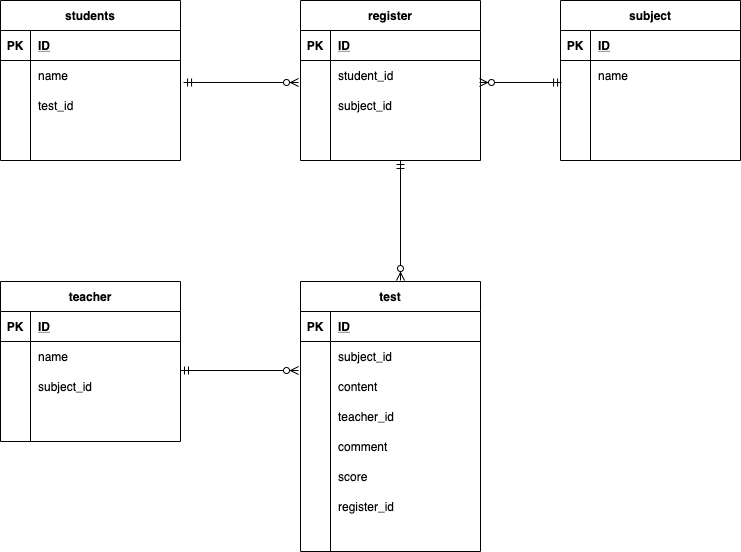

The diagram above was exported from draw.io. Its source (the exported page's mxGraphModel, read from the mxfile embedded in the PNG):
<mxGraphModel dx="718" dy="680" grid="1" gridSize="10" guides="1" tooltips="1" connect="1" arrows="1" fold="1" page="1" pageScale="1" pageWidth="827" pageHeight="1169" math="0" shadow="0">
  <root>
    <mxCell id="0" />
    <mxCell id="1" parent="0" />
    <mxCell id="2" value="students" style="shape=table;startSize=30;container=1;collapsible=1;childLayout=tableLayout;fixedRows=1;rowLines=0;fontStyle=1;align=center;resizeLast=1;" parent="1" vertex="1">
      <mxGeometry x="40" y="40" width="180" height="160" as="geometry" />
    </mxCell>
    <mxCell id="3" value="" style="shape=partialRectangle;collapsible=0;dropTarget=0;pointerEvents=0;fillColor=none;top=0;left=0;bottom=1;right=0;points=[[0,0.5],[1,0.5]];portConstraint=eastwest;" parent="2" vertex="1">
      <mxGeometry y="30" width="180" height="30" as="geometry" />
    </mxCell>
    <mxCell id="4" value="PK" style="shape=partialRectangle;connectable=0;fillColor=none;top=0;left=0;bottom=0;right=0;fontStyle=1;overflow=hidden;" parent="3" vertex="1">
      <mxGeometry width="30" height="30" as="geometry" />
    </mxCell>
    <mxCell id="5" value="ID" style="shape=partialRectangle;connectable=0;fillColor=none;top=0;left=0;bottom=0;right=0;align=left;spacingLeft=6;fontStyle=5;overflow=hidden;" parent="3" vertex="1">
      <mxGeometry x="30" width="150" height="30" as="geometry" />
    </mxCell>
    <mxCell id="6" value="" style="shape=partialRectangle;collapsible=0;dropTarget=0;pointerEvents=0;fillColor=none;top=0;left=0;bottom=0;right=0;points=[[0,0.5],[1,0.5]];portConstraint=eastwest;" parent="2" vertex="1">
      <mxGeometry y="60" width="180" height="30" as="geometry" />
    </mxCell>
    <mxCell id="7" value="" style="shape=partialRectangle;connectable=0;fillColor=none;top=0;left=0;bottom=0;right=0;editable=1;overflow=hidden;" parent="6" vertex="1">
      <mxGeometry width="30" height="30" as="geometry" />
    </mxCell>
    <mxCell id="8" value="name" style="shape=partialRectangle;connectable=0;fillColor=none;top=0;left=0;bottom=0;right=0;align=left;spacingLeft=6;overflow=hidden;" parent="6" vertex="1">
      <mxGeometry x="30" width="150" height="30" as="geometry" />
    </mxCell>
    <mxCell id="9" value="" style="shape=partialRectangle;collapsible=0;dropTarget=0;pointerEvents=0;fillColor=none;top=0;left=0;bottom=0;right=0;points=[[0,0.5],[1,0.5]];portConstraint=eastwest;" parent="2" vertex="1">
      <mxGeometry y="90" width="180" height="30" as="geometry" />
    </mxCell>
    <mxCell id="10" value="" style="shape=partialRectangle;connectable=0;fillColor=none;top=0;left=0;bottom=0;right=0;editable=1;overflow=hidden;" parent="9" vertex="1">
      <mxGeometry width="30" height="30" as="geometry" />
    </mxCell>
    <mxCell id="11" value="test_id" style="shape=partialRectangle;connectable=0;fillColor=none;top=0;left=0;bottom=0;right=0;align=left;spacingLeft=6;overflow=hidden;" parent="9" vertex="1">
      <mxGeometry x="30" width="150" height="30" as="geometry" />
    </mxCell>
    <mxCell id="12" value="" style="shape=partialRectangle;collapsible=0;dropTarget=0;pointerEvents=0;fillColor=none;top=0;left=0;bottom=0;right=0;points=[[0,0.5],[1,0.5]];portConstraint=eastwest;" parent="2" vertex="1">
      <mxGeometry y="120" width="180" height="30" as="geometry" />
    </mxCell>
    <mxCell id="13" value="" style="shape=partialRectangle;connectable=0;fillColor=none;top=0;left=0;bottom=0;right=0;editable=1;overflow=hidden;" parent="12" vertex="1">
      <mxGeometry width="30" height="30" as="geometry" />
    </mxCell>
    <mxCell id="14" value="" style="shape=partialRectangle;connectable=0;fillColor=none;top=0;left=0;bottom=0;right=0;align=left;spacingLeft=6;overflow=hidden;" parent="12" vertex="1">
      <mxGeometry x="30" width="150" height="30" as="geometry" />
    </mxCell>
    <mxCell id="15" value="test" style="shape=table;startSize=30;container=1;collapsible=1;childLayout=tableLayout;fixedRows=1;rowLines=0;fontStyle=1;align=center;resizeLast=1;" parent="1" vertex="1">
      <mxGeometry x="340" y="321" width="180" height="270" as="geometry" />
    </mxCell>
    <mxCell id="16" value="" style="shape=partialRectangle;collapsible=0;dropTarget=0;pointerEvents=0;fillColor=none;top=0;left=0;bottom=1;right=0;points=[[0,0.5],[1,0.5]];portConstraint=eastwest;" parent="15" vertex="1">
      <mxGeometry y="30" width="180" height="30" as="geometry" />
    </mxCell>
    <mxCell id="17" value="PK" style="shape=partialRectangle;connectable=0;fillColor=none;top=0;left=0;bottom=0;right=0;fontStyle=1;overflow=hidden;" parent="16" vertex="1">
      <mxGeometry width="30" height="30" as="geometry" />
    </mxCell>
    <mxCell id="18" value="ID" style="shape=partialRectangle;connectable=0;fillColor=none;top=0;left=0;bottom=0;right=0;align=left;spacingLeft=6;fontStyle=5;overflow=hidden;" parent="16" vertex="1">
      <mxGeometry x="30" width="150" height="30" as="geometry" />
    </mxCell>
    <mxCell id="19" value="" style="shape=partialRectangle;collapsible=0;dropTarget=0;pointerEvents=0;fillColor=none;top=0;left=0;bottom=0;right=0;points=[[0,0.5],[1,0.5]];portConstraint=eastwest;" parent="15" vertex="1">
      <mxGeometry y="60" width="180" height="30" as="geometry" />
    </mxCell>
    <mxCell id="20" value="" style="shape=partialRectangle;connectable=0;fillColor=none;top=0;left=0;bottom=0;right=0;editable=1;overflow=hidden;" parent="19" vertex="1">
      <mxGeometry width="30" height="30" as="geometry" />
    </mxCell>
    <mxCell id="21" value="subject_id" style="shape=partialRectangle;connectable=0;fillColor=none;top=0;left=0;bottom=0;right=0;align=left;spacingLeft=6;overflow=hidden;" parent="19" vertex="1">
      <mxGeometry x="30" width="150" height="30" as="geometry" />
    </mxCell>
    <mxCell id="22" value="" style="shape=partialRectangle;collapsible=0;dropTarget=0;pointerEvents=0;fillColor=none;top=0;left=0;bottom=0;right=0;points=[[0,0.5],[1,0.5]];portConstraint=eastwest;" parent="15" vertex="1">
      <mxGeometry y="90" width="180" height="30" as="geometry" />
    </mxCell>
    <mxCell id="23" value="" style="shape=partialRectangle;connectable=0;fillColor=none;top=0;left=0;bottom=0;right=0;editable=1;overflow=hidden;" parent="22" vertex="1">
      <mxGeometry width="30" height="30" as="geometry" />
    </mxCell>
    <mxCell id="24" value="content" style="shape=partialRectangle;connectable=0;fillColor=none;top=0;left=0;bottom=0;right=0;align=left;spacingLeft=6;overflow=hidden;" parent="22" vertex="1">
      <mxGeometry x="30" width="150" height="30" as="geometry" />
    </mxCell>
    <mxCell id="88" value="" style="shape=partialRectangle;collapsible=0;dropTarget=0;pointerEvents=0;fillColor=none;top=0;left=0;bottom=0;right=0;points=[[0,0.5],[1,0.5]];portConstraint=eastwest;" parent="15" vertex="1">
      <mxGeometry y="120" width="180" height="30" as="geometry" />
    </mxCell>
    <mxCell id="89" value="" style="shape=partialRectangle;connectable=0;fillColor=none;top=0;left=0;bottom=0;right=0;editable=1;overflow=hidden;" parent="88" vertex="1">
      <mxGeometry width="30" height="30" as="geometry" />
    </mxCell>
    <mxCell id="90" value="teacher_id" style="shape=partialRectangle;connectable=0;fillColor=none;top=0;left=0;bottom=0;right=0;align=left;spacingLeft=6;overflow=hidden;" parent="88" vertex="1">
      <mxGeometry x="30" width="150" height="30" as="geometry" />
    </mxCell>
    <mxCell id="91" value="" style="shape=partialRectangle;collapsible=0;dropTarget=0;pointerEvents=0;fillColor=none;top=0;left=0;bottom=0;right=0;points=[[0,0.5],[1,0.5]];portConstraint=eastwest;" parent="15" vertex="1">
      <mxGeometry y="150" width="180" height="30" as="geometry" />
    </mxCell>
    <mxCell id="92" value="" style="shape=partialRectangle;connectable=0;fillColor=none;top=0;left=0;bottom=0;right=0;editable=1;overflow=hidden;" parent="91" vertex="1">
      <mxGeometry width="30" height="30" as="geometry" />
    </mxCell>
    <mxCell id="93" value="comment" style="shape=partialRectangle;connectable=0;fillColor=none;top=0;left=0;bottom=0;right=0;align=left;spacingLeft=6;overflow=hidden;" parent="91" vertex="1">
      <mxGeometry x="30" width="150" height="30" as="geometry" />
    </mxCell>
    <mxCell id="94" value="" style="shape=partialRectangle;collapsible=0;dropTarget=0;pointerEvents=0;fillColor=none;top=0;left=0;bottom=0;right=0;points=[[0,0.5],[1,0.5]];portConstraint=eastwest;" parent="15" vertex="1">
      <mxGeometry y="180" width="180" height="30" as="geometry" />
    </mxCell>
    <mxCell id="95" value="" style="shape=partialRectangle;connectable=0;fillColor=none;top=0;left=0;bottom=0;right=0;editable=1;overflow=hidden;" parent="94" vertex="1">
      <mxGeometry width="30" height="30" as="geometry" />
    </mxCell>
    <mxCell id="96" value="score" style="shape=partialRectangle;connectable=0;fillColor=none;top=0;left=0;bottom=0;right=0;align=left;spacingLeft=6;overflow=hidden;" parent="94" vertex="1">
      <mxGeometry x="30" width="150" height="30" as="geometry" />
    </mxCell>
    <mxCell id="25" value="" style="shape=partialRectangle;collapsible=0;dropTarget=0;pointerEvents=0;fillColor=none;top=0;left=0;bottom=0;right=0;points=[[0,0.5],[1,0.5]];portConstraint=eastwest;" parent="15" vertex="1">
      <mxGeometry y="210" width="180" height="30" as="geometry" />
    </mxCell>
    <mxCell id="26" value="" style="shape=partialRectangle;connectable=0;fillColor=none;top=0;left=0;bottom=0;right=0;editable=1;overflow=hidden;" parent="25" vertex="1">
      <mxGeometry width="30" height="30" as="geometry" />
    </mxCell>
    <mxCell id="27" value="register_id" style="shape=partialRectangle;connectable=0;fillColor=none;top=0;left=0;bottom=0;right=0;align=left;spacingLeft=6;overflow=hidden;" parent="25" vertex="1">
      <mxGeometry x="30" width="150" height="30" as="geometry" />
    </mxCell>
    <mxCell id="54" value="teacher" style="shape=table;startSize=30;container=1;collapsible=1;childLayout=tableLayout;fixedRows=1;rowLines=0;fontStyle=1;align=center;resizeLast=1;" parent="1" vertex="1">
      <mxGeometry x="40" y="321" width="180" height="160" as="geometry" />
    </mxCell>
    <mxCell id="55" value="" style="shape=partialRectangle;collapsible=0;dropTarget=0;pointerEvents=0;fillColor=none;top=0;left=0;bottom=1;right=0;points=[[0,0.5],[1,0.5]];portConstraint=eastwest;" parent="54" vertex="1">
      <mxGeometry y="30" width="180" height="30" as="geometry" />
    </mxCell>
    <mxCell id="56" value="PK" style="shape=partialRectangle;connectable=0;fillColor=none;top=0;left=0;bottom=0;right=0;fontStyle=1;overflow=hidden;" parent="55" vertex="1">
      <mxGeometry width="30" height="30" as="geometry" />
    </mxCell>
    <mxCell id="57" value="ID" style="shape=partialRectangle;connectable=0;fillColor=none;top=0;left=0;bottom=0;right=0;align=left;spacingLeft=6;fontStyle=5;overflow=hidden;" parent="55" vertex="1">
      <mxGeometry x="30" width="150" height="30" as="geometry" />
    </mxCell>
    <mxCell id="58" value="" style="shape=partialRectangle;collapsible=0;dropTarget=0;pointerEvents=0;fillColor=none;top=0;left=0;bottom=0;right=0;points=[[0,0.5],[1,0.5]];portConstraint=eastwest;" parent="54" vertex="1">
      <mxGeometry y="60" width="180" height="30" as="geometry" />
    </mxCell>
    <mxCell id="59" value="" style="shape=partialRectangle;connectable=0;fillColor=none;top=0;left=0;bottom=0;right=0;editable=1;overflow=hidden;" parent="58" vertex="1">
      <mxGeometry width="30" height="30" as="geometry" />
    </mxCell>
    <mxCell id="60" value="name" style="shape=partialRectangle;connectable=0;fillColor=none;top=0;left=0;bottom=0;right=0;align=left;spacingLeft=6;overflow=hidden;" parent="58" vertex="1">
      <mxGeometry x="30" width="150" height="30" as="geometry" />
    </mxCell>
    <mxCell id="61" value="" style="shape=partialRectangle;collapsible=0;dropTarget=0;pointerEvents=0;fillColor=none;top=0;left=0;bottom=0;right=0;points=[[0,0.5],[1,0.5]];portConstraint=eastwest;" parent="54" vertex="1">
      <mxGeometry y="90" width="180" height="30" as="geometry" />
    </mxCell>
    <mxCell id="62" value="" style="shape=partialRectangle;connectable=0;fillColor=none;top=0;left=0;bottom=0;right=0;editable=1;overflow=hidden;" parent="61" vertex="1">
      <mxGeometry width="30" height="30" as="geometry" />
    </mxCell>
    <mxCell id="63" value="subject_id" style="shape=partialRectangle;connectable=0;fillColor=none;top=0;left=0;bottom=0;right=0;align=left;spacingLeft=6;overflow=hidden;" parent="61" vertex="1">
      <mxGeometry x="30" width="150" height="30" as="geometry" />
    </mxCell>
    <mxCell id="64" value="" style="shape=partialRectangle;collapsible=0;dropTarget=0;pointerEvents=0;fillColor=none;top=0;left=0;bottom=0;right=0;points=[[0,0.5],[1,0.5]];portConstraint=eastwest;" parent="54" vertex="1">
      <mxGeometry y="120" width="180" height="30" as="geometry" />
    </mxCell>
    <mxCell id="65" value="" style="shape=partialRectangle;connectable=0;fillColor=none;top=0;left=0;bottom=0;right=0;editable=1;overflow=hidden;" parent="64" vertex="1">
      <mxGeometry width="30" height="30" as="geometry" />
    </mxCell>
    <mxCell id="66" value="" style="shape=partialRectangle;connectable=0;fillColor=none;top=0;left=0;bottom=0;right=0;align=left;spacingLeft=6;overflow=hidden;" parent="64" vertex="1">
      <mxGeometry x="30" width="150" height="30" as="geometry" />
    </mxCell>
    <mxCell id="75" value="subject" style="shape=table;startSize=30;container=1;collapsible=1;childLayout=tableLayout;fixedRows=1;rowLines=0;fontStyle=1;align=center;resizeLast=1;" parent="1" vertex="1">
      <mxGeometry x="600" y="40" width="180" height="160" as="geometry" />
    </mxCell>
    <mxCell id="76" value="" style="shape=partialRectangle;collapsible=0;dropTarget=0;pointerEvents=0;fillColor=none;top=0;left=0;bottom=1;right=0;points=[[0,0.5],[1,0.5]];portConstraint=eastwest;" parent="75" vertex="1">
      <mxGeometry y="30" width="180" height="30" as="geometry" />
    </mxCell>
    <mxCell id="77" value="PK" style="shape=partialRectangle;connectable=0;fillColor=none;top=0;left=0;bottom=0;right=0;fontStyle=1;overflow=hidden;" parent="76" vertex="1">
      <mxGeometry width="30" height="30" as="geometry" />
    </mxCell>
    <mxCell id="78" value="ID" style="shape=partialRectangle;connectable=0;fillColor=none;top=0;left=0;bottom=0;right=0;align=left;spacingLeft=6;fontStyle=5;overflow=hidden;" parent="76" vertex="1">
      <mxGeometry x="30" width="150" height="30" as="geometry" />
    </mxCell>
    <mxCell id="79" value="" style="shape=partialRectangle;collapsible=0;dropTarget=0;pointerEvents=0;fillColor=none;top=0;left=0;bottom=0;right=0;points=[[0,0.5],[1,0.5]];portConstraint=eastwest;" parent="75" vertex="1">
      <mxGeometry y="60" width="180" height="30" as="geometry" />
    </mxCell>
    <mxCell id="80" value="" style="shape=partialRectangle;connectable=0;fillColor=none;top=0;left=0;bottom=0;right=0;editable=1;overflow=hidden;" parent="79" vertex="1">
      <mxGeometry width="30" height="30" as="geometry" />
    </mxCell>
    <mxCell id="81" value="name" style="shape=partialRectangle;connectable=0;fillColor=none;top=0;left=0;bottom=0;right=0;align=left;spacingLeft=6;overflow=hidden;" parent="79" vertex="1">
      <mxGeometry x="30" width="150" height="30" as="geometry" />
    </mxCell>
    <mxCell id="82" value="" style="shape=partialRectangle;collapsible=0;dropTarget=0;pointerEvents=0;fillColor=none;top=0;left=0;bottom=0;right=0;points=[[0,0.5],[1,0.5]];portConstraint=eastwest;" parent="75" vertex="1">
      <mxGeometry y="90" width="180" height="30" as="geometry" />
    </mxCell>
    <mxCell id="83" value="" style="shape=partialRectangle;connectable=0;fillColor=none;top=0;left=0;bottom=0;right=0;editable=1;overflow=hidden;" parent="82" vertex="1">
      <mxGeometry width="30" height="30" as="geometry" />
    </mxCell>
    <mxCell id="84" value="" style="shape=partialRectangle;connectable=0;fillColor=none;top=0;left=0;bottom=0;right=0;align=left;spacingLeft=6;overflow=hidden;" parent="82" vertex="1">
      <mxGeometry x="30" width="150" height="30" as="geometry" />
    </mxCell>
    <mxCell id="85" value="" style="shape=partialRectangle;collapsible=0;dropTarget=0;pointerEvents=0;fillColor=none;top=0;left=0;bottom=0;right=0;points=[[0,0.5],[1,0.5]];portConstraint=eastwest;" parent="75" vertex="1">
      <mxGeometry y="120" width="180" height="30" as="geometry" />
    </mxCell>
    <mxCell id="86" value="" style="shape=partialRectangle;connectable=0;fillColor=none;top=0;left=0;bottom=0;right=0;editable=1;overflow=hidden;" parent="85" vertex="1">
      <mxGeometry width="30" height="30" as="geometry" />
    </mxCell>
    <mxCell id="87" value="" style="shape=partialRectangle;connectable=0;fillColor=none;top=0;left=0;bottom=0;right=0;align=left;spacingLeft=6;overflow=hidden;" parent="85" vertex="1">
      <mxGeometry x="30" width="150" height="30" as="geometry" />
    </mxCell>
    <mxCell id="98" value="" style="fontSize=12;html=1;endArrow=ERzeroToMany;startArrow=ERmandOne;" parent="1" edge="1">
      <mxGeometry width="100" height="100" relative="1" as="geometry">
        <mxPoint x="440" y="200" as="sourcePoint" />
        <mxPoint x="440" y="320" as="targetPoint" />
      </mxGeometry>
    </mxCell>
    <mxCell id="99" value="" style="fontSize=12;html=1;endArrow=ERzeroToMany;startArrow=ERmandOne;entryX=-0.011;entryY=0.967;entryDx=0;entryDy=0;entryPerimeter=0;" parent="1" edge="1" target="19">
      <mxGeometry width="100" height="100" relative="1" as="geometry">
        <mxPoint x="220.00000000000003" y="410" as="sourcePoint" />
        <mxPoint x="298.02" y="410" as="targetPoint" />
      </mxGeometry>
    </mxCell>
    <mxCell id="100" value="register" style="shape=table;startSize=30;container=1;collapsible=1;childLayout=tableLayout;fixedRows=1;rowLines=0;fontStyle=1;align=center;resizeLast=1;" vertex="1" parent="1">
      <mxGeometry x="340" y="40" width="180" height="160" as="geometry" />
    </mxCell>
    <mxCell id="101" value="" style="shape=partialRectangle;collapsible=0;dropTarget=0;pointerEvents=0;fillColor=none;top=0;left=0;bottom=1;right=0;points=[[0,0.5],[1,0.5]];portConstraint=eastwest;" vertex="1" parent="100">
      <mxGeometry y="30" width="180" height="30" as="geometry" />
    </mxCell>
    <mxCell id="102" value="PK" style="shape=partialRectangle;connectable=0;fillColor=none;top=0;left=0;bottom=0;right=0;fontStyle=1;overflow=hidden;" vertex="1" parent="101">
      <mxGeometry width="30" height="30" as="geometry" />
    </mxCell>
    <mxCell id="103" value="ID" style="shape=partialRectangle;connectable=0;fillColor=none;top=0;left=0;bottom=0;right=0;align=left;spacingLeft=6;fontStyle=5;overflow=hidden;" vertex="1" parent="101">
      <mxGeometry x="30" width="150" height="30" as="geometry" />
    </mxCell>
    <mxCell id="104" value="" style="shape=partialRectangle;collapsible=0;dropTarget=0;pointerEvents=0;fillColor=none;top=0;left=0;bottom=0;right=0;points=[[0,0.5],[1,0.5]];portConstraint=eastwest;" vertex="1" parent="100">
      <mxGeometry y="60" width="180" height="30" as="geometry" />
    </mxCell>
    <mxCell id="105" value="" style="shape=partialRectangle;connectable=0;fillColor=none;top=0;left=0;bottom=0;right=0;editable=1;overflow=hidden;" vertex="1" parent="104">
      <mxGeometry width="30" height="30" as="geometry" />
    </mxCell>
    <mxCell id="106" value="student_id" style="shape=partialRectangle;connectable=0;fillColor=none;top=0;left=0;bottom=0;right=0;align=left;spacingLeft=6;overflow=hidden;" vertex="1" parent="104">
      <mxGeometry x="30" width="150" height="30" as="geometry" />
    </mxCell>
    <mxCell id="107" value="" style="shape=partialRectangle;collapsible=0;dropTarget=0;pointerEvents=0;fillColor=none;top=0;left=0;bottom=0;right=0;points=[[0,0.5],[1,0.5]];portConstraint=eastwest;" vertex="1" parent="100">
      <mxGeometry y="90" width="180" height="30" as="geometry" />
    </mxCell>
    <mxCell id="108" value="" style="shape=partialRectangle;connectable=0;fillColor=none;top=0;left=0;bottom=0;right=0;editable=1;overflow=hidden;" vertex="1" parent="107">
      <mxGeometry width="30" height="30" as="geometry" />
    </mxCell>
    <mxCell id="109" value="subject_id" style="shape=partialRectangle;connectable=0;fillColor=none;top=0;left=0;bottom=0;right=0;align=left;spacingLeft=6;overflow=hidden;" vertex="1" parent="107">
      <mxGeometry x="30" width="150" height="30" as="geometry" />
    </mxCell>
    <mxCell id="110" value="" style="shape=partialRectangle;collapsible=0;dropTarget=0;pointerEvents=0;fillColor=none;top=0;left=0;bottom=0;right=0;points=[[0,0.5],[1,0.5]];portConstraint=eastwest;" vertex="1" parent="100">
      <mxGeometry y="120" width="180" height="30" as="geometry" />
    </mxCell>
    <mxCell id="111" value="" style="shape=partialRectangle;connectable=0;fillColor=none;top=0;left=0;bottom=0;right=0;editable=1;overflow=hidden;" vertex="1" parent="110">
      <mxGeometry width="30" height="30" as="geometry" />
    </mxCell>
    <mxCell id="112" value="" style="shape=partialRectangle;connectable=0;fillColor=none;top=0;left=0;bottom=0;right=0;align=left;spacingLeft=6;overflow=hidden;" vertex="1" parent="110">
      <mxGeometry x="30" width="150" height="30" as="geometry" />
    </mxCell>
    <mxCell id="113" value="" style="fontSize=12;html=1;endArrow=ERzeroToMany;startArrow=ERmandOne;exitX=1.017;exitY=0.733;exitDx=0;exitDy=0;exitPerimeter=0;entryX=-0.011;entryY=0.733;entryDx=0;entryDy=0;entryPerimeter=0;" edge="1" parent="1" source="6" target="104">
      <mxGeometry width="100" height="100" relative="1" as="geometry">
        <mxPoint x="380" y="240" as="sourcePoint" />
        <mxPoint x="480" y="140" as="targetPoint" />
      </mxGeometry>
    </mxCell>
    <mxCell id="115" value="" style="fontSize=12;html=1;endArrow=ERzeroToMany;startArrow=ERmandOne;exitX=0.006;exitY=0.733;exitDx=0;exitDy=0;exitPerimeter=0;" edge="1" parent="1" source="79">
      <mxGeometry width="100" height="100" relative="1" as="geometry">
        <mxPoint x="380" y="240" as="sourcePoint" />
        <mxPoint x="519" y="122" as="targetPoint" />
      </mxGeometry>
    </mxCell>
  </root>
</mxGraphModel>